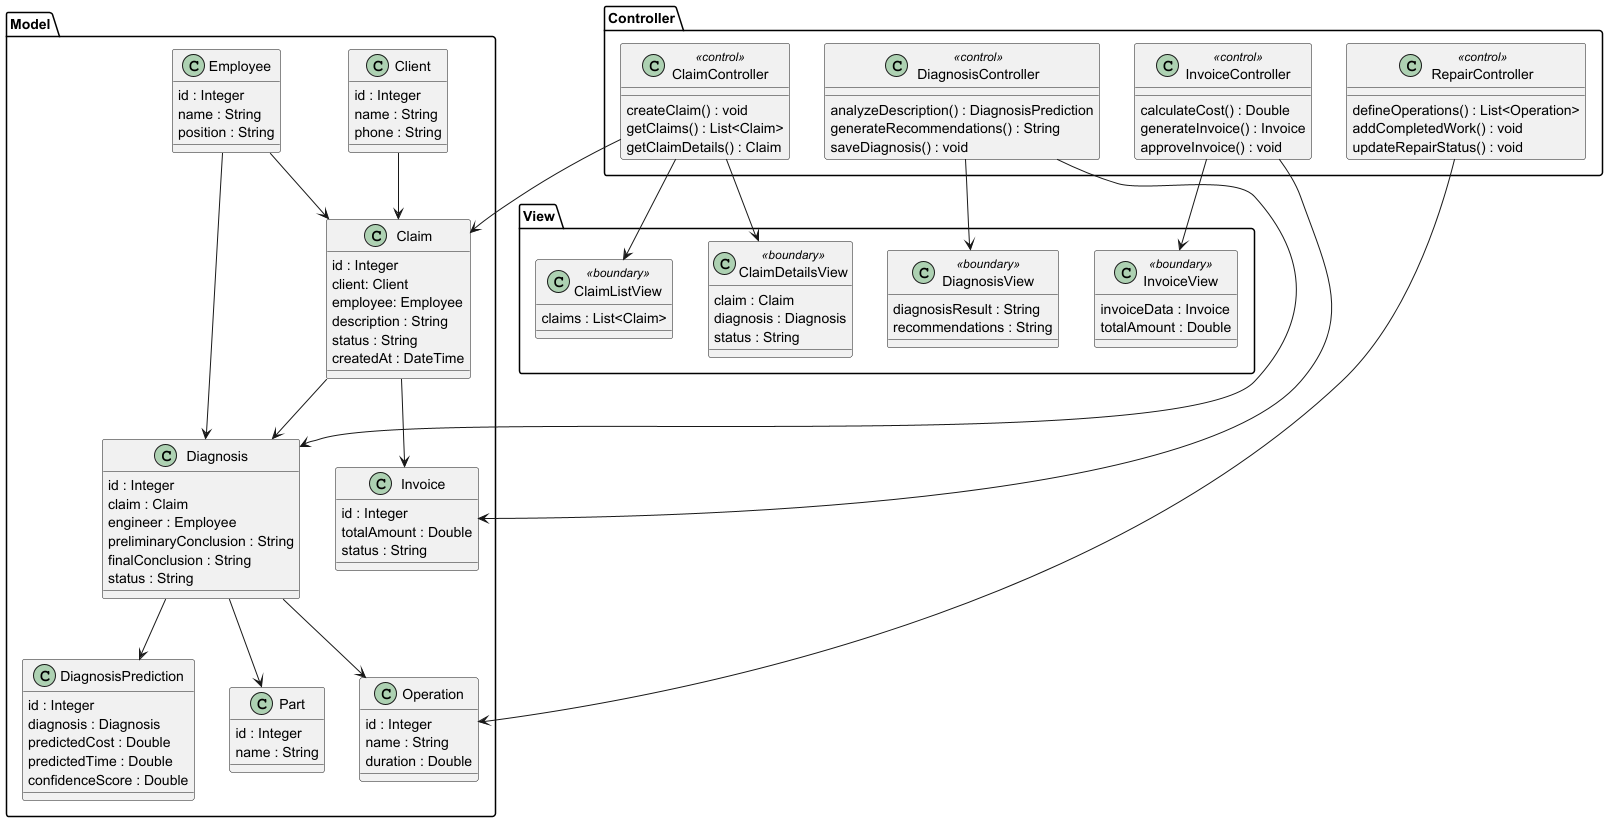

The diagram above was rendered by PlantUML. Its source (embedded in the PNG):
@startuml
skinparam classAttributeIconSize 0

' =======================
' MODEL
' =======================

package "Model" {

class Client {
  id : Integer
  name : String
  phone : String
}

class Employee {
  id : Integer
  name : String
  position : String
}

class Claim {
  id : Integer
  client: Client
  employee: Employee
  description : String
  status : String
  createdAt : DateTime
}

class Diagnosis {
  id : Integer
  claim : Claim
  engineer : Employee
  preliminaryConclusion : String
  finalConclusion : String
  status : String
}

class DiagnosisPrediction {
    id : Integer
    diagnosis : Diagnosis
  predictedCost : Double
  predictedTime : Double
  confidenceScore : Double
}

class Part {
  id : Integer
  name : String
}

class Operation {
  id : Integer
  name : String
  duration : Double
}

class Invoice {
  id : Integer
  totalAmount : Double
  status : String
}

}

' =======================
' VIEW
' =======================

package "View" {

class ClaimListView <<boundary>> {
  claims : List<Claim>
}

class ClaimDetailsView <<boundary>> {
  claim : Claim
  diagnosis : Diagnosis
  status : String
}

class DiagnosisView <<boundary>> {
  diagnosisResult : String
  recommendations : String
}

class InvoiceView <<boundary>> {
  invoiceData : Invoice
  totalAmount : Double
}

}

' =======================
' CONTROLLER
' =======================

package "Controller" {

class ClaimController <<control>> {
  createClaim() : void
  getClaims() : List<Claim>
  getClaimDetails() : Claim
}

class DiagnosisController <<control>> {
  analyzeDescription() : DiagnosisPrediction
  generateRecommendations() : String
  saveDiagnosis() : void
}

class RepairController <<control>> {
  defineOperations() : List<Operation>
  addCompletedWork() : void
  updateRepairStatus() : void
}

class InvoiceController <<control>> {
  calculateCost() : Double
  generateInvoice() : Invoice
  approveInvoice() : void
}

}

' =======================
' RELATIONS
' =======================

Client --> Claim
Employee --> Claim
Employee --> Diagnosis

Claim --> Diagnosis
Diagnosis --> DiagnosisPrediction

Diagnosis --> Operation
Diagnosis --> Part

Claim --> Invoice

ClaimController --> Claim
DiagnosisController --> Diagnosis
RepairController --> Operation
InvoiceController --> Invoice

ClaimController --> ClaimListView
ClaimController --> ClaimDetailsView

DiagnosisController --> DiagnosisView

InvoiceController --> InvoiceView

@enduml